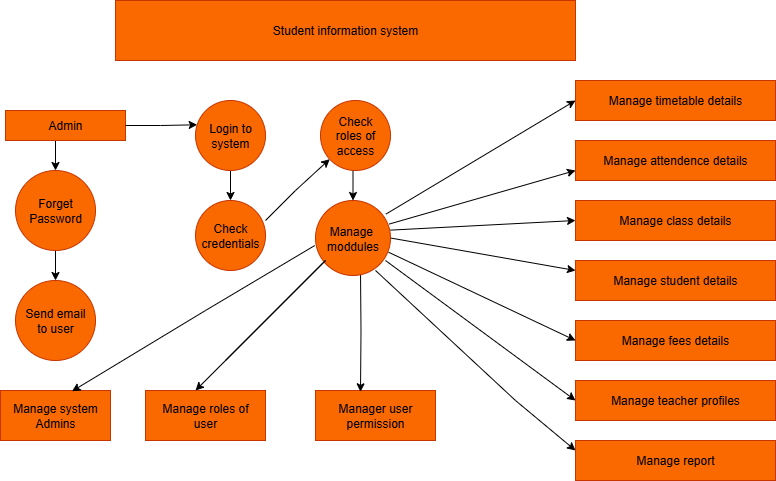

The diagram above was exported from draw.io. Its source (the exported page's mxGraphModel, read from the mxfile embedded in the PNG):
<mxGraphModel dx="719" dy="388" grid="1" gridSize="10" guides="1" tooltips="1" connect="1" arrows="1" fold="1" page="1" pageScale="1" pageWidth="850" pageHeight="1100" math="0" shadow="0">
  <root>
    <mxCell id="0" />
    <mxCell id="1" parent="0" />
    <mxCell id="s4N8wKV8C2mEER9nxB74-5" value="Student information system" style="rounded=0;whiteSpace=wrap;html=1;fillColor=#fa6800;fontColor=#000000;strokeColor=#C73500;" vertex="1" parent="1">
      <mxGeometry x="220" y="20" width="460" height="60" as="geometry" />
    </mxCell>
    <mxCell id="s4N8wKV8C2mEER9nxB74-30" style="edgeStyle=orthogonalEdgeStyle;rounded=0;orthogonalLoop=1;jettySize=auto;html=1;exitX=0.5;exitY=1;exitDx=0;exitDy=0;entryX=0.5;entryY=0;entryDx=0;entryDy=0;" edge="1" parent="1" source="s4N8wKV8C2mEER9nxB74-7" target="s4N8wKV8C2mEER9nxB74-11">
      <mxGeometry relative="1" as="geometry" />
    </mxCell>
    <mxCell id="s4N8wKV8C2mEER9nxB74-7" value="Admin" style="rounded=0;whiteSpace=wrap;html=1;fillColor=#fa6800;fontColor=#000000;strokeColor=#C73500;" vertex="1" parent="1">
      <mxGeometry x="110" y="130" width="120" height="30" as="geometry" />
    </mxCell>
    <mxCell id="s4N8wKV8C2mEER9nxB74-10" value="Manage system&lt;div&gt;Admins&lt;/div&gt;" style="rounded=0;whiteSpace=wrap;html=1;fillColor=#fa6800;fontColor=#000000;strokeColor=#C73500;" vertex="1" parent="1">
      <mxGeometry x="105" y="410" width="110" height="50" as="geometry" />
    </mxCell>
    <mxCell id="s4N8wKV8C2mEER9nxB74-31" style="edgeStyle=orthogonalEdgeStyle;rounded=0;orthogonalLoop=1;jettySize=auto;html=1;exitX=0.5;exitY=1;exitDx=0;exitDy=0;entryX=0.5;entryY=0;entryDx=0;entryDy=0;" edge="1" parent="1" source="s4N8wKV8C2mEER9nxB74-11" target="s4N8wKV8C2mEER9nxB74-12">
      <mxGeometry relative="1" as="geometry" />
    </mxCell>
    <mxCell id="s4N8wKV8C2mEER9nxB74-11" value="Forget&lt;div&gt;Password&lt;/div&gt;" style="ellipse;whiteSpace=wrap;html=1;aspect=fixed;fillColor=#fa6800;fontColor=#000000;strokeColor=#C73500;" vertex="1" parent="1">
      <mxGeometry x="120" y="190" width="80" height="80" as="geometry" />
    </mxCell>
    <mxCell id="s4N8wKV8C2mEER9nxB74-12" value="Send email&lt;div&gt;to user&lt;/div&gt;" style="ellipse;whiteSpace=wrap;html=1;aspect=fixed;fillColor=#fa6800;fontColor=#000000;strokeColor=#C73500;" vertex="1" parent="1">
      <mxGeometry x="120" y="300" width="80" height="80" as="geometry" />
    </mxCell>
    <mxCell id="s4N8wKV8C2mEER9nxB74-34" style="edgeStyle=orthogonalEdgeStyle;rounded=0;orthogonalLoop=1;jettySize=auto;html=1;exitX=0.5;exitY=1;exitDx=0;exitDy=0;entryX=0.5;entryY=0;entryDx=0;entryDy=0;" edge="1" parent="1" source="s4N8wKV8C2mEER9nxB74-13" target="s4N8wKV8C2mEER9nxB74-14">
      <mxGeometry relative="1" as="geometry" />
    </mxCell>
    <mxCell id="s4N8wKV8C2mEER9nxB74-13" value="Login to&lt;div&gt;system&lt;/div&gt;" style="ellipse;whiteSpace=wrap;html=1;aspect=fixed;fillColor=#fa6800;fontColor=#000000;strokeColor=#C73500;" vertex="1" parent="1">
      <mxGeometry x="300" y="120" width="70" height="70" as="geometry" />
    </mxCell>
    <mxCell id="s4N8wKV8C2mEER9nxB74-14" value="Check&lt;div&gt;credentials&lt;/div&gt;" style="ellipse;whiteSpace=wrap;html=1;aspect=fixed;fillColor=#fa6800;fontColor=#000000;strokeColor=#C73500;" vertex="1" parent="1">
      <mxGeometry x="300" y="220" width="70" height="70" as="geometry" />
    </mxCell>
    <mxCell id="s4N8wKV8C2mEER9nxB74-58" style="edgeStyle=orthogonalEdgeStyle;rounded=0;orthogonalLoop=1;jettySize=auto;html=1;exitX=0.5;exitY=1;exitDx=0;exitDy=0;entryX=0.5;entryY=0;entryDx=0;entryDy=0;" edge="1" parent="1" source="s4N8wKV8C2mEER9nxB74-16" target="s4N8wKV8C2mEER9nxB74-56">
      <mxGeometry relative="1" as="geometry" />
    </mxCell>
    <mxCell id="s4N8wKV8C2mEER9nxB74-16" value="Check&lt;div&gt;roles of&lt;/div&gt;&lt;div&gt;access&lt;/div&gt;" style="ellipse;whiteSpace=wrap;html=1;aspect=fixed;fillColor=#fa6800;fontColor=#000000;strokeColor=#C73500;" vertex="1" parent="1">
      <mxGeometry x="425" y="120" width="70" height="70" as="geometry" />
    </mxCell>
    <mxCell id="s4N8wKV8C2mEER9nxB74-18" value="Manage timetable details" style="rounded=0;whiteSpace=wrap;html=1;fillColor=#fa6800;fontColor=#000000;strokeColor=#C73500;" vertex="1" parent="1">
      <mxGeometry x="680" y="100" width="200" height="40" as="geometry" />
    </mxCell>
    <mxCell id="s4N8wKV8C2mEER9nxB74-19" value="Manage attendence details" style="rounded=0;whiteSpace=wrap;html=1;fillColor=#fa6800;fontColor=#000000;strokeColor=#C73500;" vertex="1" parent="1">
      <mxGeometry x="680" y="160" width="200" height="40" as="geometry" />
    </mxCell>
    <mxCell id="s4N8wKV8C2mEER9nxB74-20" value="Manage class details" style="rounded=0;whiteSpace=wrap;html=1;fillColor=#fa6800;fontColor=#000000;strokeColor=#C73500;" vertex="1" parent="1">
      <mxGeometry x="680" y="220" width="200" height="40" as="geometry" />
    </mxCell>
    <mxCell id="s4N8wKV8C2mEER9nxB74-21" value="Manage student details" style="rounded=0;whiteSpace=wrap;html=1;fillColor=#fa6800;fontColor=#000000;strokeColor=#C73500;" vertex="1" parent="1">
      <mxGeometry x="680" y="280" width="200" height="40" as="geometry" />
    </mxCell>
    <mxCell id="s4N8wKV8C2mEER9nxB74-22" value="Manage fees details" style="rounded=0;whiteSpace=wrap;html=1;fillColor=#fa6800;fontColor=#000000;strokeColor=#C73500;" vertex="1" parent="1">
      <mxGeometry x="680" y="340" width="200" height="40" as="geometry" />
    </mxCell>
    <mxCell id="s4N8wKV8C2mEER9nxB74-23" value="Manage teacher profiles" style="rounded=0;whiteSpace=wrap;html=1;fillColor=#fa6800;fontColor=#000000;strokeColor=#C73500;" vertex="1" parent="1">
      <mxGeometry x="680" y="400" width="200" height="40" as="geometry" />
    </mxCell>
    <mxCell id="s4N8wKV8C2mEER9nxB74-24" value="Manage report" style="rounded=0;whiteSpace=wrap;html=1;fillColor=#fa6800;fontColor=#000000;strokeColor=#C73500;" vertex="1" parent="1">
      <mxGeometry x="680" y="460" width="200" height="40" as="geometry" />
    </mxCell>
    <mxCell id="s4N8wKV8C2mEER9nxB74-25" value="Manage roles of&lt;div&gt;user&lt;/div&gt;" style="rounded=0;whiteSpace=wrap;html=1;fillColor=#fa6800;fontColor=#000000;strokeColor=#C73500;" vertex="1" parent="1">
      <mxGeometry x="250" y="410" width="120" height="50" as="geometry" />
    </mxCell>
    <mxCell id="s4N8wKV8C2mEER9nxB74-28" value="Manager user permission" style="rounded=0;whiteSpace=wrap;html=1;fillColor=#fa6800;fontColor=#000000;strokeColor=#C73500;" vertex="1" parent="1">
      <mxGeometry x="420" y="410" width="120" height="50" as="geometry" />
    </mxCell>
    <mxCell id="s4N8wKV8C2mEER9nxB74-29" style="edgeStyle=orthogonalEdgeStyle;rounded=0;orthogonalLoop=1;jettySize=auto;html=1;exitX=0.5;exitY=1;exitDx=0;exitDy=0;" edge="1" parent="1" source="s4N8wKV8C2mEER9nxB74-28" target="s4N8wKV8C2mEER9nxB74-28">
      <mxGeometry relative="1" as="geometry" />
    </mxCell>
    <mxCell id="s4N8wKV8C2mEER9nxB74-32" style="edgeStyle=orthogonalEdgeStyle;rounded=0;orthogonalLoop=1;jettySize=auto;html=1;exitX=1;exitY=0.5;exitDx=0;exitDy=0;entryX=0.024;entryY=0.347;entryDx=0;entryDy=0;entryPerimeter=0;" edge="1" parent="1" source="s4N8wKV8C2mEER9nxB74-7" target="s4N8wKV8C2mEER9nxB74-13">
      <mxGeometry relative="1" as="geometry" />
    </mxCell>
    <mxCell id="s4N8wKV8C2mEER9nxB74-38" style="edgeStyle=orthogonalEdgeStyle;rounded=0;orthogonalLoop=1;jettySize=auto;html=1;entryX=0.375;entryY=0.026;entryDx=0;entryDy=0;entryPerimeter=0;" edge="1" parent="1" target="s4N8wKV8C2mEER9nxB74-28">
      <mxGeometry relative="1" as="geometry">
        <mxPoint x="465" y="290" as="sourcePoint" />
      </mxGeometry>
    </mxCell>
    <mxCell id="s4N8wKV8C2mEER9nxB74-45" value="" style="endArrow=classic;html=1;rounded=0;" edge="1" parent="1" target="s4N8wKV8C2mEER9nxB74-16">
      <mxGeometry width="50" height="50" relative="1" as="geometry">
        <mxPoint x="370" y="240" as="sourcePoint" />
        <mxPoint x="420" y="190" as="targetPoint" />
        <Array as="points">
          <mxPoint x="400" y="210" />
        </Array>
      </mxGeometry>
    </mxCell>
    <mxCell id="s4N8wKV8C2mEER9nxB74-48" value="" style="endArrow=classic;html=1;rounded=0;exitX=0.938;exitY=0.182;exitDx=0;exitDy=0;exitPerimeter=0;entryX=0;entryY=0.5;entryDx=0;entryDy=0;" edge="1" parent="1" source="s4N8wKV8C2mEER9nxB74-56" target="s4N8wKV8C2mEER9nxB74-18">
      <mxGeometry width="50" height="50" relative="1" as="geometry">
        <mxPoint x="500" y="269.98" as="sourcePoint" />
        <mxPoint x="590" y="150" as="targetPoint" />
        <Array as="points" />
      </mxGeometry>
    </mxCell>
    <mxCell id="s4N8wKV8C2mEER9nxB74-49" value="" style="endArrow=classic;html=1;rounded=0;entryX=0;entryY=0.75;entryDx=0;entryDy=0;exitX=0.983;exitY=0.314;exitDx=0;exitDy=0;exitPerimeter=0;" edge="1" parent="1" source="s4N8wKV8C2mEER9nxB74-56" target="s4N8wKV8C2mEER9nxB74-19">
      <mxGeometry width="50" height="50" relative="1" as="geometry">
        <mxPoint x="500" y="280" as="sourcePoint" />
        <mxPoint x="610" y="200" as="targetPoint" />
        <Array as="points" />
      </mxGeometry>
    </mxCell>
    <mxCell id="s4N8wKV8C2mEER9nxB74-50" value="" style="endArrow=classic;html=1;rounded=0;exitX=0.997;exitY=0.395;exitDx=0;exitDy=0;exitPerimeter=0;entryX=0;entryY=0.5;entryDx=0;entryDy=0;" edge="1" parent="1" source="s4N8wKV8C2mEER9nxB74-56" target="s4N8wKV8C2mEER9nxB74-20">
      <mxGeometry width="50" height="50" relative="1" as="geometry">
        <mxPoint x="479.98" y="290" as="sourcePoint" />
        <mxPoint x="620" y="230" as="targetPoint" />
        <Array as="points" />
      </mxGeometry>
    </mxCell>
    <mxCell id="s4N8wKV8C2mEER9nxB74-51" value="" style="endArrow=classic;html=1;rounded=0;entryX=0;entryY=0.25;entryDx=0;entryDy=0;exitX=1;exitY=0.5;exitDx=0;exitDy=0;" edge="1" parent="1" source="s4N8wKV8C2mEER9nxB74-56" target="s4N8wKV8C2mEER9nxB74-21">
      <mxGeometry width="50" height="50" relative="1" as="geometry">
        <mxPoint x="530" y="290" as="sourcePoint" />
        <mxPoint x="750" y="270" as="targetPoint" />
        <Array as="points" />
      </mxGeometry>
    </mxCell>
    <mxCell id="s4N8wKV8C2mEER9nxB74-56" value="Manage&amp;nbsp;&lt;div&gt;moddules&lt;/div&gt;" style="ellipse;whiteSpace=wrap;html=1;aspect=fixed;fillColor=#fa6800;fontColor=#000000;strokeColor=#C73500;" vertex="1" parent="1">
      <mxGeometry x="420" y="220" width="75" height="75" as="geometry" />
    </mxCell>
    <mxCell id="s4N8wKV8C2mEER9nxB74-59" value="" style="endArrow=classic;html=1;rounded=0;exitX=0.975;exitY=0.69;exitDx=0;exitDy=0;exitPerimeter=0;entryX=0;entryY=0.5;entryDx=0;entryDy=0;" edge="1" parent="1" source="s4N8wKV8C2mEER9nxB74-56" target="s4N8wKV8C2mEER9nxB74-22">
      <mxGeometry width="50" height="50" relative="1" as="geometry">
        <mxPoint x="590" y="340" as="sourcePoint" />
        <mxPoint x="640" y="290" as="targetPoint" />
        <Array as="points" />
      </mxGeometry>
    </mxCell>
    <mxCell id="s4N8wKV8C2mEER9nxB74-60" value="" style="endArrow=classic;html=1;rounded=0;exitX=0.933;exitY=0.8;exitDx=0;exitDy=0;exitPerimeter=0;entryX=0;entryY=0.5;entryDx=0;entryDy=0;" edge="1" parent="1" source="s4N8wKV8C2mEER9nxB74-56" target="s4N8wKV8C2mEER9nxB74-23">
      <mxGeometry width="50" height="50" relative="1" as="geometry">
        <mxPoint x="600" y="390" as="sourcePoint" />
        <mxPoint x="650" y="340" as="targetPoint" />
        <Array as="points" />
      </mxGeometry>
    </mxCell>
    <mxCell id="s4N8wKV8C2mEER9nxB74-61" value="" style="endArrow=classic;html=1;rounded=0;entryX=0;entryY=0.25;entryDx=0;entryDy=0;exitX=0.8;exitY=0.933;exitDx=0;exitDy=0;exitPerimeter=0;" edge="1" parent="1" source="s4N8wKV8C2mEER9nxB74-56" target="s4N8wKV8C2mEER9nxB74-24">
      <mxGeometry width="50" height="50" relative="1" as="geometry">
        <mxPoint x="530" y="340" as="sourcePoint" />
        <mxPoint x="640" y="380" as="targetPoint" />
        <Array as="points">
          <mxPoint x="620" y="420" />
        </Array>
      </mxGeometry>
    </mxCell>
    <mxCell id="s4N8wKV8C2mEER9nxB74-63" value="" style="endArrow=classic;html=1;rounded=0;entryX=0.65;entryY=0.015;entryDx=0;entryDy=0;entryPerimeter=0;exitX=-0.011;exitY=0.601;exitDx=0;exitDy=0;exitPerimeter=0;" edge="1" parent="1" source="s4N8wKV8C2mEER9nxB74-56" target="s4N8wKV8C2mEER9nxB74-10">
      <mxGeometry width="50" height="50" relative="1" as="geometry">
        <mxPoint x="280" y="360" as="sourcePoint" />
        <mxPoint x="330" y="310" as="targetPoint" />
        <Array as="points">
          <mxPoint x="310" y="330" />
        </Array>
      </mxGeometry>
    </mxCell>
    <mxCell id="s4N8wKV8C2mEER9nxB74-64" value="" style="endArrow=classic;html=1;rounded=0;entryX=0.417;entryY=0;entryDx=0;entryDy=0;entryPerimeter=0;" edge="1" parent="1" target="s4N8wKV8C2mEER9nxB74-25">
      <mxGeometry width="50" height="50" relative="1" as="geometry">
        <mxPoint x="330" y="380" as="sourcePoint" />
        <mxPoint x="380" y="330" as="targetPoint" />
        <Array as="points">
          <mxPoint x="430" y="280" />
        </Array>
      </mxGeometry>
    </mxCell>
  </root>
</mxGraphModel>